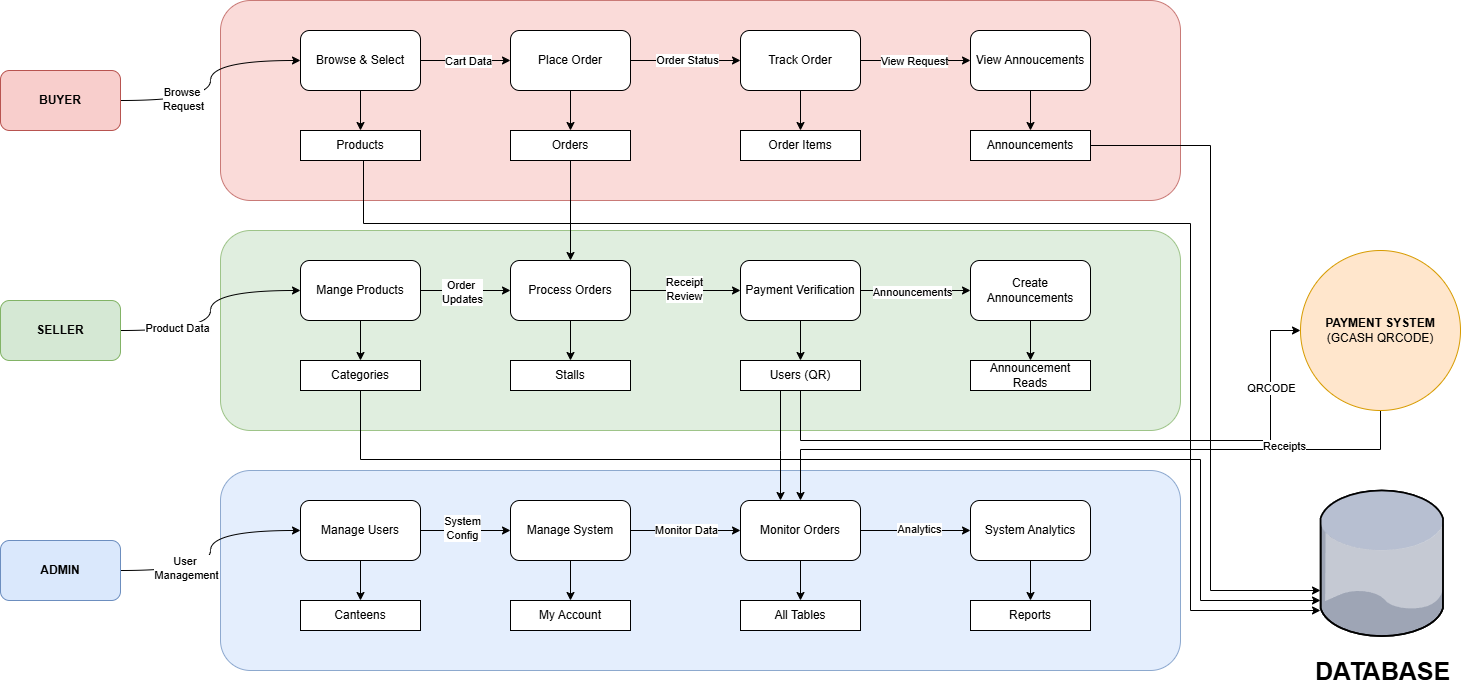

The diagram above was exported from draw.io. Its source (the exported page's mxGraphModel, read from the mxfile embedded in the PNG):
<mxGraphModel dx="2153" dy="718" grid="1" gridSize="10" guides="1" tooltips="1" connect="1" arrows="1" fold="1" page="1" pageScale="1" pageWidth="850" pageHeight="1100" math="0" shadow="0">
  <root>
    <mxCell id="0" />
    <mxCell id="1" parent="0" />
    <mxCell id="oFbAzhQ5Ay9k1btLOLVF-1" value="" style="rounded=1;whiteSpace=wrap;html=1;fillColor=#f8cecc;strokeColor=#b85450;opacity=75;" parent="1" vertex="1">
      <mxGeometry x="150" y="90" width="960" height="200" as="geometry" />
    </mxCell>
    <mxCell id="oFbAzhQ5Ay9k1btLOLVF-2" value="" style="rounded=1;whiteSpace=wrap;html=1;fillColor=#d5e8d4;strokeColor=#82b366;opacity=75;" parent="1" vertex="1">
      <mxGeometry x="150" y="320" width="960" height="200" as="geometry" />
    </mxCell>
    <mxCell id="oFbAzhQ5Ay9k1btLOLVF-3" value="" style="rounded=1;whiteSpace=wrap;html=1;fillColor=#dae8fc;strokeColor=#6c8ebf;opacity=75;" parent="1" vertex="1">
      <mxGeometry x="150" y="560" width="960" height="200" as="geometry" />
    </mxCell>
    <mxCell id="oFbAzhQ5Ay9k1btLOLVF-39" style="edgeStyle=orthogonalEdgeStyle;rounded=0;orthogonalLoop=1;jettySize=auto;html=1;curved=1;" parent="1" source="oFbAzhQ5Ay9k1btLOLVF-7" target="oFbAzhQ5Ay9k1btLOLVF-14" edge="1">
      <mxGeometry relative="1" as="geometry" />
    </mxCell>
    <mxCell id="oFbAzhQ5Ay9k1btLOLVF-42" value="Browse&amp;nbsp;&lt;div&gt;Request&lt;/div&gt;" style="edgeLabel;html=1;align=center;verticalAlign=middle;resizable=0;points=[];" parent="oFbAzhQ5Ay9k1btLOLVF-39" vertex="1" connectable="0">
      <mxGeometry x="-0.4345" y="2" relative="1" as="geometry">
        <mxPoint as="offset" />
      </mxGeometry>
    </mxCell>
    <mxCell id="oFbAzhQ5Ay9k1btLOLVF-7" value="&lt;b&gt;BUYER&lt;/b&gt;" style="rounded=1;whiteSpace=wrap;html=1;fillColor=#f8cecc;strokeColor=#b85450;" parent="1" vertex="1">
      <mxGeometry x="-70" y="160" width="120" height="60" as="geometry" />
    </mxCell>
    <mxCell id="oFbAzhQ5Ay9k1btLOLVF-50" style="edgeStyle=orthogonalEdgeStyle;rounded=0;orthogonalLoop=1;jettySize=auto;html=1;curved=1;" parent="1" source="oFbAzhQ5Ay9k1btLOLVF-8" target="oFbAzhQ5Ay9k1btLOLVF-22" edge="1">
      <mxGeometry relative="1" as="geometry" />
    </mxCell>
    <mxCell id="oFbAzhQ5Ay9k1btLOLVF-80" value="Product Data" style="edgeLabel;html=1;align=center;verticalAlign=middle;resizable=0;points=[];" parent="oFbAzhQ5Ay9k1btLOLVF-50" vertex="1" connectable="0">
      <mxGeometry x="-0.4917" y="3" relative="1" as="geometry">
        <mxPoint as="offset" />
      </mxGeometry>
    </mxCell>
    <mxCell id="oFbAzhQ5Ay9k1btLOLVF-8" value="&lt;b&gt;SELLER&lt;/b&gt;" style="rounded=1;whiteSpace=wrap;html=1;fillColor=#d5e8d4;strokeColor=#82b366;" parent="1" vertex="1">
      <mxGeometry x="-70" y="390" width="120" height="60" as="geometry" />
    </mxCell>
    <mxCell id="oFbAzhQ5Ay9k1btLOLVF-59" style="edgeStyle=orthogonalEdgeStyle;rounded=0;orthogonalLoop=1;jettySize=auto;html=1;curved=1;" parent="1" source="oFbAzhQ5Ay9k1btLOLVF-9" target="oFbAzhQ5Ay9k1btLOLVF-51" edge="1">
      <mxGeometry relative="1" as="geometry" />
    </mxCell>
    <mxCell id="oFbAzhQ5Ay9k1btLOLVF-81" value="User&amp;nbsp;&lt;div&gt;Management&lt;/div&gt;" style="edgeLabel;html=1;align=center;verticalAlign=middle;resizable=0;points=[];" parent="oFbAzhQ5Ay9k1btLOLVF-59" vertex="1" connectable="0">
      <mxGeometry x="-0.4126" y="3" relative="1" as="geometry">
        <mxPoint as="offset" />
      </mxGeometry>
    </mxCell>
    <mxCell id="oFbAzhQ5Ay9k1btLOLVF-9" value="&lt;b&gt;ADMIN&lt;/b&gt;" style="rounded=1;whiteSpace=wrap;html=1;fillColor=#dae8fc;strokeColor=#6c8ebf;" parent="1" vertex="1">
      <mxGeometry x="-70" y="630" width="120" height="60" as="geometry" />
    </mxCell>
    <mxCell id="oFbAzhQ5Ay9k1btLOLVF-30" style="edgeStyle=orthogonalEdgeStyle;rounded=0;orthogonalLoop=1;jettySize=auto;html=1;" parent="1" source="oFbAzhQ5Ay9k1btLOLVF-14" target="oFbAzhQ5Ay9k1btLOLVF-15" edge="1">
      <mxGeometry relative="1" as="geometry" />
    </mxCell>
    <mxCell id="oFbAzhQ5Ay9k1btLOLVF-43" value="Cart Data" style="edgeLabel;html=1;align=center;verticalAlign=middle;resizable=0;points=[];" parent="oFbAzhQ5Ay9k1btLOLVF-30" vertex="1" connectable="0">
      <mxGeometry x="0.0519" relative="1" as="geometry">
        <mxPoint as="offset" />
      </mxGeometry>
    </mxCell>
    <mxCell id="oFbAzhQ5Ay9k1btLOLVF-49" style="edgeStyle=orthogonalEdgeStyle;rounded=0;orthogonalLoop=1;jettySize=auto;html=1;" parent="1" source="oFbAzhQ5Ay9k1btLOLVF-14" target="oFbAzhQ5Ay9k1btLOLVF-18" edge="1">
      <mxGeometry relative="1" as="geometry" />
    </mxCell>
    <mxCell id="oFbAzhQ5Ay9k1btLOLVF-14" value="Browse &amp;amp; Select" style="rounded=1;whiteSpace=wrap;html=1;" parent="1" vertex="1">
      <mxGeometry x="230" y="120" width="120" height="60" as="geometry" />
    </mxCell>
    <mxCell id="oFbAzhQ5Ay9k1btLOLVF-31" style="edgeStyle=orthogonalEdgeStyle;rounded=0;orthogonalLoop=1;jettySize=auto;html=1;" parent="1" source="oFbAzhQ5Ay9k1btLOLVF-15" target="oFbAzhQ5Ay9k1btLOLVF-16" edge="1">
      <mxGeometry relative="1" as="geometry" />
    </mxCell>
    <mxCell id="oFbAzhQ5Ay9k1btLOLVF-44" value="Order Status" style="edgeLabel;html=1;align=center;verticalAlign=middle;resizable=0;points=[];" parent="oFbAzhQ5Ay9k1btLOLVF-31" vertex="1" connectable="0">
      <mxGeometry x="0.0145" y="1" relative="1" as="geometry">
        <mxPoint as="offset" />
      </mxGeometry>
    </mxCell>
    <mxCell id="oFbAzhQ5Ay9k1btLOLVF-48" style="edgeStyle=orthogonalEdgeStyle;rounded=0;orthogonalLoop=1;jettySize=auto;html=1;" parent="1" source="oFbAzhQ5Ay9k1btLOLVF-15" target="oFbAzhQ5Ay9k1btLOLVF-19" edge="1">
      <mxGeometry relative="1" as="geometry" />
    </mxCell>
    <mxCell id="oFbAzhQ5Ay9k1btLOLVF-15" value="Place Order" style="rounded=1;whiteSpace=wrap;html=1;" parent="1" vertex="1">
      <mxGeometry x="440" y="120" width="120" height="60" as="geometry" />
    </mxCell>
    <mxCell id="oFbAzhQ5Ay9k1btLOLVF-32" style="edgeStyle=orthogonalEdgeStyle;rounded=0;orthogonalLoop=1;jettySize=auto;html=1;" parent="1" source="oFbAzhQ5Ay9k1btLOLVF-16" target="oFbAzhQ5Ay9k1btLOLVF-17" edge="1">
      <mxGeometry relative="1" as="geometry" />
    </mxCell>
    <mxCell id="oFbAzhQ5Ay9k1btLOLVF-45" value="View Request" style="edgeLabel;html=1;align=center;verticalAlign=middle;resizable=0;points=[];" parent="oFbAzhQ5Ay9k1btLOLVF-32" vertex="1" connectable="0">
      <mxGeometry x="-0.0182" relative="1" as="geometry">
        <mxPoint as="offset" />
      </mxGeometry>
    </mxCell>
    <mxCell id="oFbAzhQ5Ay9k1btLOLVF-47" style="edgeStyle=orthogonalEdgeStyle;rounded=0;orthogonalLoop=1;jettySize=auto;html=1;" parent="1" source="oFbAzhQ5Ay9k1btLOLVF-16" target="oFbAzhQ5Ay9k1btLOLVF-20" edge="1">
      <mxGeometry relative="1" as="geometry" />
    </mxCell>
    <mxCell id="oFbAzhQ5Ay9k1btLOLVF-16" value="Track Order" style="rounded=1;whiteSpace=wrap;html=1;" parent="1" vertex="1">
      <mxGeometry x="670" y="120" width="120" height="60" as="geometry" />
    </mxCell>
    <mxCell id="oFbAzhQ5Ay9k1btLOLVF-46" style="edgeStyle=orthogonalEdgeStyle;rounded=0;orthogonalLoop=1;jettySize=auto;html=1;" parent="1" source="oFbAzhQ5Ay9k1btLOLVF-17" target="oFbAzhQ5Ay9k1btLOLVF-21" edge="1">
      <mxGeometry relative="1" as="geometry" />
    </mxCell>
    <mxCell id="oFbAzhQ5Ay9k1btLOLVF-17" value="View Annoucements" style="rounded=1;whiteSpace=wrap;html=1;" parent="1" vertex="1">
      <mxGeometry x="900" y="120" width="120" height="60" as="geometry" />
    </mxCell>
    <mxCell id="oFbAzhQ5Ay9k1btLOLVF-101" style="edgeStyle=orthogonalEdgeStyle;rounded=0;orthogonalLoop=1;jettySize=auto;html=1;" parent="1" target="oFbAzhQ5Ay9k1btLOLVF-65" edge="1">
      <mxGeometry relative="1" as="geometry">
        <mxPoint x="293" y="250" as="sourcePoint" />
        <mxPoint x="1260" y="700" as="targetPoint" />
        <Array as="points">
          <mxPoint x="293" y="313" />
          <mxPoint x="1120" y="313" />
          <mxPoint x="1120" y="700" />
        </Array>
      </mxGeometry>
    </mxCell>
    <mxCell id="oFbAzhQ5Ay9k1btLOLVF-18" value="Products" style="rounded=0;whiteSpace=wrap;html=1;" parent="1" vertex="1">
      <mxGeometry x="230" y="220" width="120" height="30" as="geometry" />
    </mxCell>
    <mxCell id="oFbAzhQ5Ay9k1btLOLVF-75" style="edgeStyle=orthogonalEdgeStyle;rounded=0;orthogonalLoop=1;jettySize=auto;html=1;" parent="1" source="oFbAzhQ5Ay9k1btLOLVF-19" target="oFbAzhQ5Ay9k1btLOLVF-23" edge="1">
      <mxGeometry relative="1" as="geometry" />
    </mxCell>
    <mxCell id="oFbAzhQ5Ay9k1btLOLVF-19" value="Orders" style="rounded=0;whiteSpace=wrap;html=1;" parent="1" vertex="1">
      <mxGeometry x="440" y="220" width="120" height="30" as="geometry" />
    </mxCell>
    <mxCell id="oFbAzhQ5Ay9k1btLOLVF-20" value="Order Items" style="rounded=0;whiteSpace=wrap;html=1;" parent="1" vertex="1">
      <mxGeometry x="670" y="220" width="120" height="30" as="geometry" />
    </mxCell>
    <mxCell id="oFbAzhQ5Ay9k1btLOLVF-90" style="edgeStyle=orthogonalEdgeStyle;rounded=0;orthogonalLoop=1;jettySize=auto;html=1;" parent="1" source="oFbAzhQ5Ay9k1btLOLVF-21" target="oFbAzhQ5Ay9k1btLOLVF-65" edge="1">
      <mxGeometry relative="1" as="geometry">
        <Array as="points">
          <mxPoint x="1140" y="235" />
          <mxPoint x="1140" y="680" />
        </Array>
      </mxGeometry>
    </mxCell>
    <mxCell id="oFbAzhQ5Ay9k1btLOLVF-21" value="Announcements" style="rounded=0;whiteSpace=wrap;html=1;" parent="1" vertex="1">
      <mxGeometry x="900" y="220" width="120" height="30" as="geometry" />
    </mxCell>
    <mxCell id="oFbAzhQ5Ay9k1btLOLVF-69" style="edgeStyle=orthogonalEdgeStyle;rounded=0;orthogonalLoop=1;jettySize=auto;html=1;" parent="1" source="oFbAzhQ5Ay9k1btLOLVF-22" target="oFbAzhQ5Ay9k1btLOLVF-26" edge="1">
      <mxGeometry relative="1" as="geometry" />
    </mxCell>
    <mxCell id="oFbAzhQ5Ay9k1btLOLVF-72" style="edgeStyle=orthogonalEdgeStyle;rounded=0;orthogonalLoop=1;jettySize=auto;html=1;" parent="1" source="oFbAzhQ5Ay9k1btLOLVF-22" target="oFbAzhQ5Ay9k1btLOLVF-23" edge="1">
      <mxGeometry relative="1" as="geometry" />
    </mxCell>
    <mxCell id="v8ynthtXnIqyasKLpL50-1" value="Order&amp;nbsp;&lt;div&gt;Updates&lt;/div&gt;" style="edgeLabel;html=1;align=center;verticalAlign=middle;resizable=0;points=[];" vertex="1" connectable="0" parent="oFbAzhQ5Ay9k1btLOLVF-72">
      <mxGeometry x="-0.0705" y="-1" relative="1" as="geometry">
        <mxPoint as="offset" />
      </mxGeometry>
    </mxCell>
    <mxCell id="oFbAzhQ5Ay9k1btLOLVF-22" value="Mange Products" style="rounded=1;whiteSpace=wrap;html=1;" parent="1" vertex="1">
      <mxGeometry x="230" y="350" width="120" height="60" as="geometry" />
    </mxCell>
    <mxCell id="oFbAzhQ5Ay9k1btLOLVF-68" style="edgeStyle=orthogonalEdgeStyle;rounded=0;orthogonalLoop=1;jettySize=auto;html=1;" parent="1" source="oFbAzhQ5Ay9k1btLOLVF-23" target="oFbAzhQ5Ay9k1btLOLVF-27" edge="1">
      <mxGeometry relative="1" as="geometry" />
    </mxCell>
    <mxCell id="oFbAzhQ5Ay9k1btLOLVF-73" style="edgeStyle=orthogonalEdgeStyle;rounded=0;orthogonalLoop=1;jettySize=auto;html=1;" parent="1" source="oFbAzhQ5Ay9k1btLOLVF-23" target="oFbAzhQ5Ay9k1btLOLVF-24" edge="1">
      <mxGeometry relative="1" as="geometry" />
    </mxCell>
    <mxCell id="v8ynthtXnIqyasKLpL50-2" value="Receipt&lt;div&gt;Review&lt;/div&gt;" style="edgeLabel;html=1;align=center;verticalAlign=middle;resizable=0;points=[];" vertex="1" connectable="0" parent="oFbAzhQ5Ay9k1btLOLVF-73">
      <mxGeometry x="-0.0261" y="2" relative="1" as="geometry">
        <mxPoint as="offset" />
      </mxGeometry>
    </mxCell>
    <mxCell id="oFbAzhQ5Ay9k1btLOLVF-23" value="Process Orders" style="rounded=1;whiteSpace=wrap;html=1;" parent="1" vertex="1">
      <mxGeometry x="440" y="350" width="120" height="60" as="geometry" />
    </mxCell>
    <mxCell id="oFbAzhQ5Ay9k1btLOLVF-70" style="edgeStyle=orthogonalEdgeStyle;rounded=0;orthogonalLoop=1;jettySize=auto;html=1;" parent="1" source="oFbAzhQ5Ay9k1btLOLVF-24" target="oFbAzhQ5Ay9k1btLOLVF-28" edge="1">
      <mxGeometry relative="1" as="geometry" />
    </mxCell>
    <mxCell id="oFbAzhQ5Ay9k1btLOLVF-74" style="edgeStyle=orthogonalEdgeStyle;rounded=0;orthogonalLoop=1;jettySize=auto;html=1;" parent="1" source="oFbAzhQ5Ay9k1btLOLVF-24" target="oFbAzhQ5Ay9k1btLOLVF-25" edge="1">
      <mxGeometry relative="1" as="geometry" />
    </mxCell>
    <mxCell id="v8ynthtXnIqyasKLpL50-3" value="Announcements" style="edgeLabel;html=1;align=center;verticalAlign=middle;resizable=0;points=[];" vertex="1" connectable="0" parent="oFbAzhQ5Ay9k1btLOLVF-74">
      <mxGeometry x="-0.0656" y="-1" relative="1" as="geometry">
        <mxPoint as="offset" />
      </mxGeometry>
    </mxCell>
    <mxCell id="oFbAzhQ5Ay9k1btLOLVF-24" value="Payment Verification" style="rounded=1;whiteSpace=wrap;html=1;" parent="1" vertex="1">
      <mxGeometry x="670" y="350" width="120" height="60" as="geometry" />
    </mxCell>
    <mxCell id="oFbAzhQ5Ay9k1btLOLVF-71" style="edgeStyle=orthogonalEdgeStyle;rounded=0;orthogonalLoop=1;jettySize=auto;html=1;" parent="1" source="oFbAzhQ5Ay9k1btLOLVF-25" target="oFbAzhQ5Ay9k1btLOLVF-29" edge="1">
      <mxGeometry relative="1" as="geometry" />
    </mxCell>
    <mxCell id="oFbAzhQ5Ay9k1btLOLVF-25" value="Create Announcements" style="rounded=1;whiteSpace=wrap;html=1;" parent="1" vertex="1">
      <mxGeometry x="900" y="350" width="120" height="60" as="geometry" />
    </mxCell>
    <mxCell id="oFbAzhQ5Ay9k1btLOLVF-98" style="edgeStyle=orthogonalEdgeStyle;rounded=0;orthogonalLoop=1;jettySize=auto;html=1;" parent="1" target="oFbAzhQ5Ay9k1btLOLVF-65" edge="1">
      <mxGeometry relative="1" as="geometry">
        <mxPoint x="290" y="472" as="sourcePoint" />
        <mxPoint x="1250.0000000000005" y="682" as="targetPoint" />
        <Array as="points">
          <mxPoint x="290" y="549" />
          <mxPoint x="1130" y="549" />
          <mxPoint x="1130" y="690" />
        </Array>
      </mxGeometry>
    </mxCell>
    <mxCell id="oFbAzhQ5Ay9k1btLOLVF-26" value="Categories" style="rounded=0;whiteSpace=wrap;html=1;" parent="1" vertex="1">
      <mxGeometry x="230" y="450" width="120" height="30" as="geometry" />
    </mxCell>
    <mxCell id="oFbAzhQ5Ay9k1btLOLVF-27" value="Stalls" style="rounded=0;whiteSpace=wrap;html=1;" parent="1" vertex="1">
      <mxGeometry x="440" y="450" width="120" height="30" as="geometry" />
    </mxCell>
    <mxCell id="oFbAzhQ5Ay9k1btLOLVF-77" style="edgeStyle=orthogonalEdgeStyle;rounded=0;orthogonalLoop=1;jettySize=auto;html=1;entryX=0;entryY=0.5;entryDx=0;entryDy=0;" parent="1" source="oFbAzhQ5Ay9k1btLOLVF-28" target="oFbAzhQ5Ay9k1btLOLVF-60" edge="1">
      <mxGeometry relative="1" as="geometry">
        <Array as="points">
          <mxPoint x="730" y="530" />
          <mxPoint x="1200" y="530" />
          <mxPoint x="1200" y="420" />
        </Array>
      </mxGeometry>
    </mxCell>
    <mxCell id="oFbAzhQ5Ay9k1btLOLVF-92" value="QRCODE" style="edgeLabel;html=1;align=center;verticalAlign=middle;resizable=0;points=[];" parent="oFbAzhQ5Ay9k1btLOLVF-77" vertex="1" connectable="0">
      <mxGeometry x="0.7364" relative="1" as="geometry">
        <mxPoint as="offset" />
      </mxGeometry>
    </mxCell>
    <mxCell id="oFbAzhQ5Ay9k1btLOLVF-93" style="edgeStyle=orthogonalEdgeStyle;rounded=0;orthogonalLoop=1;jettySize=auto;html=1;" parent="1" source="oFbAzhQ5Ay9k1btLOLVF-28" target="oFbAzhQ5Ay9k1btLOLVF-53" edge="1">
      <mxGeometry relative="1" as="geometry">
        <Array as="points">
          <mxPoint x="710" y="540" />
          <mxPoint x="710" y="540" />
        </Array>
      </mxGeometry>
    </mxCell>
    <mxCell id="oFbAzhQ5Ay9k1btLOLVF-28" value="Users (QR)" style="rounded=0;whiteSpace=wrap;html=1;" parent="1" vertex="1">
      <mxGeometry x="670" y="450" width="120" height="30" as="geometry" />
    </mxCell>
    <mxCell id="oFbAzhQ5Ay9k1btLOLVF-29" value="Announcement Reads" style="rounded=0;whiteSpace=wrap;html=1;" parent="1" vertex="1">
      <mxGeometry x="900" y="450" width="120" height="30" as="geometry" />
    </mxCell>
    <mxCell id="oFbAzhQ5Ay9k1btLOLVF-82" style="edgeStyle=orthogonalEdgeStyle;rounded=0;orthogonalLoop=1;jettySize=auto;html=1;" parent="1" source="oFbAzhQ5Ay9k1btLOLVF-51" target="oFbAzhQ5Ay9k1btLOLVF-52" edge="1">
      <mxGeometry relative="1" as="geometry" />
    </mxCell>
    <mxCell id="oFbAzhQ5Ay9k1btLOLVF-87" value="System&lt;div&gt;&lt;span style=&quot;background-color: light-dark(#ffffff, var(--ge-dark-color, #121212)); color: light-dark(rgb(0, 0, 0), rgb(255, 255, 255));&quot;&gt;Config&lt;/span&gt;&lt;/div&gt;" style="edgeLabel;html=1;align=center;verticalAlign=middle;resizable=0;points=[];" parent="oFbAzhQ5Ay9k1btLOLVF-82" vertex="1" connectable="0">
      <mxGeometry x="-0.086" y="3" relative="1" as="geometry">
        <mxPoint as="offset" />
      </mxGeometry>
    </mxCell>
    <mxCell id="oFbAzhQ5Ay9k1btLOLVF-94" style="edgeStyle=orthogonalEdgeStyle;rounded=0;orthogonalLoop=1;jettySize=auto;html=1;" parent="1" source="oFbAzhQ5Ay9k1btLOLVF-51" target="oFbAzhQ5Ay9k1btLOLVF-55" edge="1">
      <mxGeometry relative="1" as="geometry" />
    </mxCell>
    <mxCell id="oFbAzhQ5Ay9k1btLOLVF-51" value="Manage Users" style="rounded=1;whiteSpace=wrap;html=1;" parent="1" vertex="1">
      <mxGeometry x="230" y="590" width="120" height="60" as="geometry" />
    </mxCell>
    <mxCell id="oFbAzhQ5Ay9k1btLOLVF-83" style="edgeStyle=orthogonalEdgeStyle;rounded=0;orthogonalLoop=1;jettySize=auto;html=1;" parent="1" source="oFbAzhQ5Ay9k1btLOLVF-52" target="oFbAzhQ5Ay9k1btLOLVF-53" edge="1">
      <mxGeometry relative="1" as="geometry" />
    </mxCell>
    <mxCell id="oFbAzhQ5Ay9k1btLOLVF-86" value="Monitor Data" style="edgeLabel;html=1;align=center;verticalAlign=middle;resizable=0;points=[];" parent="oFbAzhQ5Ay9k1btLOLVF-83" vertex="1" connectable="0">
      <mxGeometry x="0.0087" y="1" relative="1" as="geometry">
        <mxPoint as="offset" />
      </mxGeometry>
    </mxCell>
    <mxCell id="oFbAzhQ5Ay9k1btLOLVF-95" style="edgeStyle=orthogonalEdgeStyle;rounded=0;orthogonalLoop=1;jettySize=auto;html=1;" parent="1" source="oFbAzhQ5Ay9k1btLOLVF-52" target="oFbAzhQ5Ay9k1btLOLVF-56" edge="1">
      <mxGeometry relative="1" as="geometry" />
    </mxCell>
    <mxCell id="oFbAzhQ5Ay9k1btLOLVF-52" value="Manage System" style="rounded=1;whiteSpace=wrap;html=1;" parent="1" vertex="1">
      <mxGeometry x="440" y="590" width="120" height="60" as="geometry" />
    </mxCell>
    <mxCell id="oFbAzhQ5Ay9k1btLOLVF-84" style="edgeStyle=orthogonalEdgeStyle;rounded=0;orthogonalLoop=1;jettySize=auto;html=1;" parent="1" source="oFbAzhQ5Ay9k1btLOLVF-53" target="oFbAzhQ5Ay9k1btLOLVF-54" edge="1">
      <mxGeometry relative="1" as="geometry" />
    </mxCell>
    <mxCell id="oFbAzhQ5Ay9k1btLOLVF-85" value="Analytics" style="edgeLabel;html=1;align=center;verticalAlign=middle;resizable=0;points=[];" parent="oFbAzhQ5Ay9k1btLOLVF-84" vertex="1" connectable="0">
      <mxGeometry x="0.064" y="2" relative="1" as="geometry">
        <mxPoint as="offset" />
      </mxGeometry>
    </mxCell>
    <mxCell id="oFbAzhQ5Ay9k1btLOLVF-96" style="edgeStyle=orthogonalEdgeStyle;rounded=0;orthogonalLoop=1;jettySize=auto;html=1;" parent="1" source="oFbAzhQ5Ay9k1btLOLVF-53" target="oFbAzhQ5Ay9k1btLOLVF-57" edge="1">
      <mxGeometry relative="1" as="geometry" />
    </mxCell>
    <mxCell id="oFbAzhQ5Ay9k1btLOLVF-53" value="Monitor Orders" style="rounded=1;whiteSpace=wrap;html=1;" parent="1" vertex="1">
      <mxGeometry x="670" y="590" width="120" height="60" as="geometry" />
    </mxCell>
    <mxCell id="oFbAzhQ5Ay9k1btLOLVF-97" style="edgeStyle=orthogonalEdgeStyle;rounded=0;orthogonalLoop=1;jettySize=auto;html=1;" parent="1" source="oFbAzhQ5Ay9k1btLOLVF-54" target="oFbAzhQ5Ay9k1btLOLVF-58" edge="1">
      <mxGeometry relative="1" as="geometry" />
    </mxCell>
    <mxCell id="oFbAzhQ5Ay9k1btLOLVF-54" value="System Analytics" style="rounded=1;whiteSpace=wrap;html=1;" parent="1" vertex="1">
      <mxGeometry x="900" y="590" width="120" height="60" as="geometry" />
    </mxCell>
    <mxCell id="oFbAzhQ5Ay9k1btLOLVF-55" value="Canteens" style="rounded=0;whiteSpace=wrap;html=1;" parent="1" vertex="1">
      <mxGeometry x="230" y="690" width="120" height="30" as="geometry" />
    </mxCell>
    <mxCell id="oFbAzhQ5Ay9k1btLOLVF-56" value="My Account" style="rounded=0;whiteSpace=wrap;html=1;" parent="1" vertex="1">
      <mxGeometry x="440" y="690" width="120" height="30" as="geometry" />
    </mxCell>
    <mxCell id="oFbAzhQ5Ay9k1btLOLVF-57" value="All Tables" style="rounded=0;whiteSpace=wrap;html=1;" parent="1" vertex="1">
      <mxGeometry x="670" y="690" width="120" height="30" as="geometry" />
    </mxCell>
    <mxCell id="oFbAzhQ5Ay9k1btLOLVF-58" value="Reports" style="rounded=0;whiteSpace=wrap;html=1;" parent="1" vertex="1">
      <mxGeometry x="900" y="690" width="120" height="30" as="geometry" />
    </mxCell>
    <mxCell id="oFbAzhQ5Ay9k1btLOLVF-78" style="edgeStyle=orthogonalEdgeStyle;rounded=0;orthogonalLoop=1;jettySize=auto;html=1;" parent="1" source="oFbAzhQ5Ay9k1btLOLVF-60" target="oFbAzhQ5Ay9k1btLOLVF-53" edge="1">
      <mxGeometry relative="1" as="geometry">
        <mxPoint x="1320" y="488.3725393319378" as="sourcePoint" />
        <mxPoint x="730" y="579" as="targetPoint" />
        <Array as="points">
          <mxPoint x="1310" y="539" />
          <mxPoint x="730" y="539" />
        </Array>
      </mxGeometry>
    </mxCell>
    <mxCell id="oFbAzhQ5Ay9k1btLOLVF-91" value="Receipts" style="edgeLabel;html=1;align=center;verticalAlign=middle;resizable=0;points=[];" parent="oFbAzhQ5Ay9k1btLOLVF-78" vertex="1" connectable="0">
      <mxGeometry x="-0.5978" y="-4" relative="1" as="geometry">
        <mxPoint x="-1" as="offset" />
      </mxGeometry>
    </mxCell>
    <mxCell id="oFbAzhQ5Ay9k1btLOLVF-60" value="&lt;b&gt;PAYMENT SYSTEM&lt;/b&gt;&lt;br&gt;(GCASH QRCODE)" style="ellipse;whiteSpace=wrap;html=1;aspect=fixed;fillColor=#ffe6cc;strokeColor=#d79b00;" parent="1" vertex="1">
      <mxGeometry x="1230" y="340" width="160" height="160" as="geometry" />
    </mxCell>
    <mxCell id="oFbAzhQ5Ay9k1btLOLVF-65" value="" style="verticalLabelPosition=bottom;sketch=0;aspect=fixed;html=1;verticalAlign=top;strokeColor=none;align=center;outlineConnect=0;shape=mxgraph.citrix.database;" parent="1" vertex="1">
      <mxGeometry x="1250" y="580" width="123.75" height="145.59" as="geometry" />
    </mxCell>
    <mxCell id="oFbAzhQ5Ay9k1btLOLVF-66" value="&lt;b&gt;&lt;font style=&quot;font-size: 25px;&quot;&gt;DATABASE&lt;/font&gt;&lt;/b&gt;" style="text;html=1;align=center;verticalAlign=middle;resizable=0;points=[];autosize=1;strokeColor=none;fillColor=none;" parent="1" vertex="1">
      <mxGeometry x="1231.88" y="740" width="160" height="40" as="geometry" />
    </mxCell>
  </root>
</mxGraphModel>